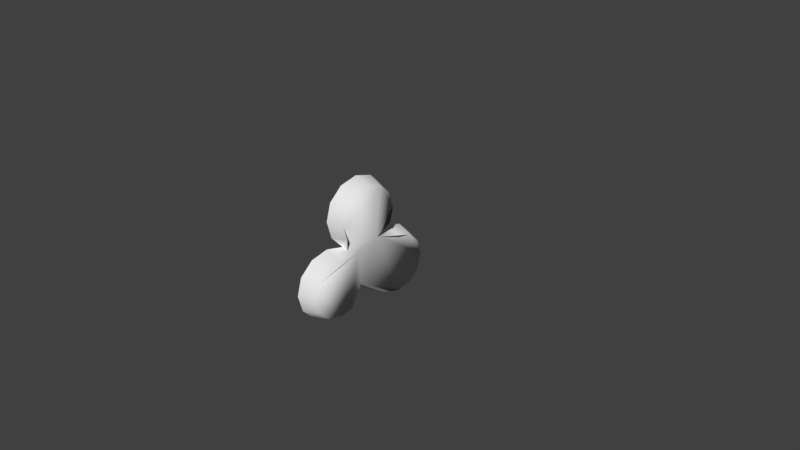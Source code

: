 # Source: infotron.blend  (saved by Blender 2.78.0; exported with 4.5.12 LTS)
import bpy
from mathutils import Matrix  # noqa: F401  (used for matrix-valued properties, if any)

bpy.ops.wm.read_factory_settings(use_empty=True)
scene = bpy.context.scene
scene.name = 'Scene'

# ---- collections
col_collection_1 = bpy.data.collections.new('Collection 1'); scene.collection.children.link(col_collection_1)

# ---- world
world_world = bpy.data.worlds.new('World'); scene.world = world_world
world_world.color = (0.05088, 0.05088, 0.05088)
world_world.use_sun_shadow = False
world_world.sun_shadow_jitter_overblur = 0.0
world_world.cycles.sampling_method = 'MANUAL'

# ---- cameras
cam_camera = bpy.data.cameras.new('Camera')
cam_camera.clip_end = 100.0
cam_camera.lens = 35.0
cam_camera.sensor_width = 32.0
cam_camera.sensor_height = 18.0
cam_camera.ortho_scale = 7.314
cam_camera.dof.focus_distance = 0.0
cam_camera.dof.aperture_fstop = 128.0

# ---- meshes
me_cylinder = bpy.data.meshes.new('Cylinder')
me_cylinder.from_pydata([(0.03106, -0.01399, -0.02953), (0.5259, 0.002032, -0.04187), (0.4534, -0.01564, -0.0113), (0.6909, -0.2377, -0.04187), (0.6173, -0.2821, 0.05003), (0.7513, -0.4632, -0.04187), (0.6667, -0.4663, 0.05003), (0.6909, -0.6886, -0.04187), (0.6173, -0.6506, 0.05003), (0.5259, -0.8536, -0.04187), (0.4824, -0.7855, 0.05003), (0.3005, -0.914, -0.04187), (0.2982, -0.8348, 0.05003), (0.07506, -0.8536, -0.04187), (0.1139, -0.7855, 0.05003), (-0.08996, -0.6886, -0.04187), (-0.02096, -0.6506, 0.05003), (-0.1504, -0.4632, -0.04187), (-0.07033, -0.4663, 0.05003), (-0.09836, -0.2309, -0.04187), (-0.08517, -0.2418, 0.001464), (0.3005, 0.9181, -0.04187), (0.2983, 0.8539, 0.05003), (0.5259, 0.8577, -0.04187), (0.4905, 0.8024, 0.05003), (0.6909, 0.6926, -0.04187), (0.6311, 0.6617, 0.05003), (0.7513, 0.4672, -0.04187), (0.6826, 0.4696, 0.05003), (0.6909, 0.2418, -0.04187), (0.6311, 0.2774, 0.05003), (-0.09836, 0.2343, -0.04187), (-0.09667, 0.2373, -0.006373), (-0.1504, 0.4672, -0.04187), (-0.08594, 0.4696, 0.05003), (-0.08996, 0.6926, -0.04187), (-0.03446, 0.6617, 0.05003), (0.07506, 0.8577, -0.04187), (0.1062, 0.8024, 0.05003), (-0.4972, 0.4522, -0.04187), (-0.495, 0.384, 0.05003), (-0.2718, 0.3918, -0.04187), (-0.3035, 0.3327, 0.05003), (-0.2718, -0.389, -0.04187), (-0.3035, -0.3306, 0.05003), (-0.4972, -0.4494, -0.04187), (-0.495, -0.3819, 0.05003), (-0.7226, -0.389, -0.04187), (-0.6864, -0.3306, 0.05003), (-0.8876, -0.224, -0.04187), (-0.8266, -0.1904, 0.05003), (-0.948, 0.001398, -0.04187), (-0.8779, 0.001047, 0.05003), (-0.8876, 0.2268, -0.04187), (-0.8266, 0.1925, 0.05003), (-0.7226, 0.3918, -0.04187), (-0.6864, 0.3327, 0.05003)], [], [(1, 2, 4, 3), (3, 4, 6, 5), (5, 6, 8, 7), (7, 8, 10, 9), (9, 10, 12, 11), (11, 12, 14, 13), (13, 14, 16, 15), (15, 16, 18, 17), (17, 18, 20, 19), (2, 0, 20, 18, 16, 14, 12, 10, 8, 6, 4), (21, 22, 24, 23), (23, 24, 26, 25), (25, 26, 28, 27), (27, 28, 30, 29), (29, 30, 2, 1), (31, 32, 34, 33), (33, 34, 36, 35), (24, 22, 38, 36, 34, 32, 0, 2, 30, 28, 26), (35, 36, 38, 37), (37, 38, 22, 21), (39, 40, 42, 41), (41, 42, 32, 31), (19, 20, 44, 43), (43, 44, 46, 45), (45, 46, 48, 47), (47, 48, 50, 49), (49, 50, 52, 51), (51, 52, 54, 53), (42, 40, 56, 54, 52, 50, 48, 46, 44, 20, 0, 32), (53, 54, 56, 55), (55, 56, 40, 39)])
me_cylinder.polygons.foreach_set('use_smooth', [True] * 31)
_uv = me_cylinder.uv_layers.new(name='UVMap')
_uv.uv.foreach_set('vector', [0.7148, 0.1928, 0.7211, 0.221, 0.6288, 0.2184, 0.6291, 0.1844, 0.6291, 0.1844, 0.6288, 0.2184, 0.5745, 0.2381, 0.5626, 0.2085, 0.03987, 0.6933, 0.06859, 0.723, 0.04473, 0.7771, 0.01068, 0.7595, 0.01068, 0.7595, 0.04473, 0.7771, 0.036, 0.8499, 0.0, 0.8486, 0.0, 0.8486, 0.036, 0.8499, 0.04473, 0.9218, 0.01068, 0.9366, 0.01068, 0.9366, 0.04473, 0.9218, 0.06859, 0.9736, 0.03987, 1.0, 0.5638, 0.5154, 0.5754, 0.4889, 0.6299, 0.508, 0.6304, 0.5386, 0.6304, 0.5386, 0.6299, 0.508, 0.6842, 0.4882, 0.6969, 0.5145, 0.6969, 0.5145, 0.6842, 0.4882, 0.7436, 0.4486, 0.7483, 0.4508, 0.7211, 0.221, 0.7844, 0.3639, 0.7436, 0.4486, 0.6842, 0.4882, 0.6299, 0.508, 0.5754, 0.4889, 0.5354, 0.4362, 0.5206, 0.3639, 0.5349, 0.2914, 0.5745, 0.2381, 0.6288, 0.2184, 0.9818, 0.08781, 0.9658, 0.1015, 0.9241, 0.04652, 0.9329, 0.02329, 0.9329, 0.02329, 0.9241, 0.04652, 0.8673, 0.02667, 0.8663, 0.0, 0.8663, 0.0, 0.8673, 0.02667, 0.8107, 0.04727, 0.7998, 0.02417, 0.1168, 0.6933, 0.1498, 0.6966, 0.1473, 0.7619, 0.1139, 0.77, 0.1139, 0.77, 0.1473, 0.7619, 0.1498, 0.8944, 0.1304, 0.8761, 0.8669, 0.3586, 0.8674, 0.3576, 0.9251, 0.308, 0.934, 0.3301, 0.934, 0.3301, 0.9251, 0.308, 0.9664, 0.2525, 0.9825, 0.265, 0.9241, 0.04652, 0.9658, 0.1015, 0.9813, 0.1769, 0.9664, 0.2525, 0.9251, 0.308, 0.8674, 0.3576, 0.7844, 0.3639, 0.7211, 0.221, 0.7694, 0.1028, 0.8107, 0.04727, 0.8673, 0.02667, 0.9825, 0.265, 0.9664, 0.2525, 0.9813, 0.1769, 1.0, 0.1763, 1.0, 0.1763, 0.9813, 0.1769, 0.9658, 0.1015, 0.9818, 0.08781, 0.9818, 0.4508, 0.9642, 0.4638, 0.9226, 0.409, 0.9329, 0.3862, 0.9329, 0.3862, 0.9226, 0.409, 0.8674, 0.3576, 0.8669, 0.3586, 0.1064, 0.6933, 0.1139, 0.6943, 0.11, 0.7888, 0.07787, 0.7763, 0.07787, 0.7763, 0.11, 0.7888, 0.1021, 0.8638, 0.06859, 0.8646, 0.06859, 0.8646, 0.1021, 0.8638, 0.1139, 0.925, 0.08245, 0.9366, 0.801, 0.6939, 0.8105, 0.6704, 0.8671, 0.6901, 0.8676, 0.7172, 0.8676, 0.7172, 0.8671, 0.6901, 0.9235, 0.6696, 0.934, 0.6931, 0.934, 0.6931, 0.9235, 0.6696, 0.9647, 0.6143, 0.9825, 0.6279, 0.9226, 0.409, 0.9642, 0.4638, 0.9796, 0.5389, 0.9647, 0.6143, 0.9235, 0.6696, 0.8671, 0.6901, 0.8105, 0.6704, 0.7689, 0.6156, 0.7535, 0.5404, 0.7436, 0.4486, 0.7844, 0.3639, 0.8674, 0.3576, 0.9825, 0.6279, 0.9647, 0.6143, 0.9796, 0.5389, 1.0, 0.5392, 1.0, 0.5392, 0.9796, 0.5389, 0.9642, 0.4638, 0.9818, 0.4508])
me_cylinder.use_remesh_preserve_volume = False
me_cylinder.use_remesh_preserve_attributes = False
me_cylinder.use_mirror_vertex_groups = False
me_cylinder.update()

# ---- objects
ob_cylinder = bpy.data.objects.new('Cylinder', me_cylinder)
ob_camera = bpy.data.objects.new('Camera', cam_camera)

# ---- transforms, parenting, visibility, modifiers, constraints
ob_cylinder.location = (-0.1336, 0.008097, -0.01309)
ob_cylinder.rotation_euler = (-0.0, 1.571, 0.0)
ob_cylinder.scale = (1.088, 1.088, 2.561)
ob_cylinder.lineart.crease_threshold = 0.0
ob_camera.location = (7.481, -6.508, 5.344)
ob_camera.rotation_euler = (1.109, 0.0, 0.8149)
ob_camera.lock_rotations_4d = False
ob_camera.empty_display_type = 'ARROWS'
ob_camera.color = (0.0, 0.0, 0.0, 0.0)
ob_camera.display_type = 'WIRE'
ob_camera.lineart.crease_threshold = 0.0

# ---- collection membership
col_collection_1.objects.link(ob_cylinder)
col_collection_1.objects.link(ob_camera)

# ---- scene / render settings (as saved in the file)
scene.camera = ob_camera
scene.frame_start = 1; scene.frame_end = 250; scene.frame_set(1)
scene.render.engine = 'BLENDER_EEVEE_NEXT'
scene.render.resolution_percentage = 50
scene.render.dither_intensity = 0.0
scene.cycles.use_denoising = False
scene.cycles.samples = 128
scene.cycles.sampling_pattern = 'TABULATED_SOBOL'
scene.cycles.light_sampling_threshold = 0.0
scene.cycles.use_adaptive_sampling = False
scene.cycles.use_light_tree = False
scene.cycles.blur_glossy = 0.0
scene.cycles.sample_clamp_indirect = 0.0
scene.view_settings.view_transform = 'Standard'
bpy.context.view_layer.update()

# ---- added for rendering (the .blend has no usable light): sun
light_auto_sun = bpy.data.lights.new('AutoSun', 'SUN')
light_auto_sun.energy = 3.0
light_auto_sun.angle = 0.0523599
ob_auto_sun = bpy.data.objects.new('AutoSun', light_auto_sun)
scene.collection.objects.link(ob_auto_sun)
ob_auto_sun.rotation_euler = (0.872665, 0.174533, 0.523599)
bpy.context.view_layer.update()
